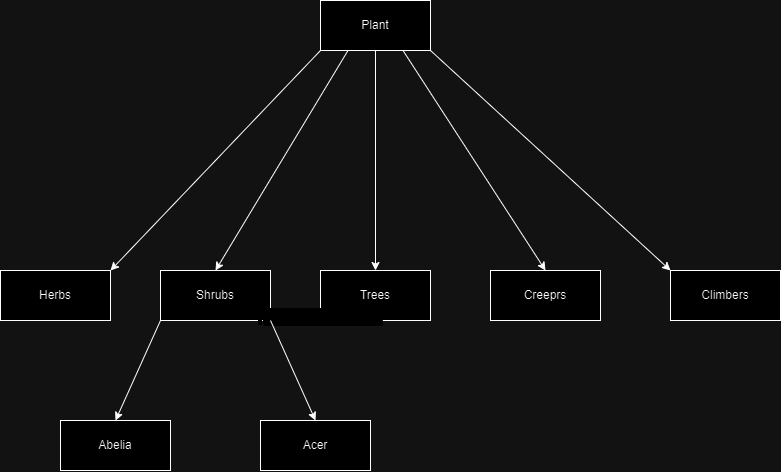

The diagram above was exported from draw.io. Its source (the exported page's mxGraphModel, read from the mxfile embedded in the PNG):
<mxGraphModel dx="1195" dy="615" grid="1" gridSize="10" guides="1" tooltips="1" connect="1" arrows="1" fold="1" page="1" pageScale="1" pageWidth="850" pageHeight="1100" math="0" shadow="0">
  <root>
    <mxCell id="0" />
    <mxCell id="1" parent="0" />
    <mxCell id="NYd9pP2huJY2TuLhM3Bg-1" value="Herbs" style="html=1;whiteSpace=wrap;" vertex="1" parent="1">
      <mxGeometry x="50" y="310" width="110" height="50" as="geometry" />
    </mxCell>
    <mxCell id="NYd9pP2huJY2TuLhM3Bg-2" value="Plant" style="html=1;whiteSpace=wrap;" vertex="1" parent="1">
      <mxGeometry x="370" y="40" width="110" height="50" as="geometry" />
    </mxCell>
    <mxCell id="NYd9pP2huJY2TuLhM3Bg-3" value="Trees" style="html=1;whiteSpace=wrap;" vertex="1" parent="1">
      <mxGeometry x="370" y="310" width="110" height="50" as="geometry" />
    </mxCell>
    <mxCell id="NYd9pP2huJY2TuLhM3Bg-4" value="Shrubs" style="html=1;whiteSpace=wrap;" vertex="1" parent="1">
      <mxGeometry x="210" y="310" width="110" height="50" as="geometry" />
    </mxCell>
    <mxCell id="NYd9pP2huJY2TuLhM3Bg-7" value="Climbers" style="html=1;whiteSpace=wrap;" vertex="1" parent="1">
      <mxGeometry x="720" y="310" width="110" height="50" as="geometry" />
    </mxCell>
    <mxCell id="NYd9pP2huJY2TuLhM3Bg-8" value="Creeprs" style="html=1;whiteSpace=wrap;" vertex="1" parent="1">
      <mxGeometry x="540" y="310" width="110" height="50" as="geometry" />
    </mxCell>
    <mxCell id="NYd9pP2huJY2TuLhM3Bg-9" value="" style="endArrow=classic;html=1;rounded=0;exitX=0;exitY=1;exitDx=0;exitDy=0;entryX=1;entryY=0;entryDx=0;entryDy=0;" edge="1" parent="1" source="NYd9pP2huJY2TuLhM3Bg-2" target="NYd9pP2huJY2TuLhM3Bg-1">
      <mxGeometry width="50" height="50" relative="1" as="geometry">
        <mxPoint x="-40" y="120" as="sourcePoint" />
        <mxPoint x="250" y="170" as="targetPoint" />
      </mxGeometry>
    </mxCell>
    <UserObject label="&lt;span role=&quot;presentation&quot; dir=&quot;ltr&quot; style=&quot;padding: 0px; margin: 0px; color: transparent; position: absolute; white-space: pre; cursor: text; transform-origin: 0% 0%; font-style: normal; font-variant-ligatures: normal; font-variant-caps: normal; font-weight: 400; letter-spacing: normal; orphans: 2; text-align: start; text-indent: 0px; text-transform: none; widows: 2; word-spacing: 0px; -webkit-text-stroke-width: 0px; background-color: rgb(255, 255, 255); text-decoration-thickness: initial; text-decoration-style: initial; text-decoration-color: initial; left: 257.657px; top: 307.351px; font-size: 14.8299px; font-family: sans-serif;&quot;&gt; &lt;/span&gt;&lt;span role=&quot;presentation&quot; dir=&quot;ltr&quot; style=&quot;padding: 0px; margin: 0px; color: transparent; position: absolute; white-space: pre; cursor: text; transform-origin: 0% 0%; font-style: normal; font-variant-ligatures: normal; font-variant-caps: normal; font-weight: 400; letter-spacing: normal; orphans: 2; text-align: start; text-indent: 0px; text-transform: none; widows: 2; word-spacing: 0px; -webkit-text-stroke-width: 0px; background-color: rgb(255, 255, 255); text-decoration-thickness: initial; text-decoration-style: initial; text-decoration-color: initial; left: 262.603px; top: 307.95px; font-size: 14.8299px; font-family: monospace; transform: scaleX(0.921943);&quot;&gt;Exe B 312.darwio&lt;/span&gt;" link="&lt;span role=&quot;presentation&quot; dir=&quot;ltr&quot; style=&quot;padding: 0px; margin: 0px; color: transparent; position: absolute; white-space: pre; cursor: text; transform-origin: 0% 0%; font-style: normal; font-variant-ligatures: normal; font-variant-caps: normal; font-weight: 400; letter-spacing: normal; orphans: 2; text-align: start; text-indent: 0px; text-transform: none; widows: 2; word-spacing: 0px; -webkit-text-stroke-width: 0px; background-color: rgb(255, 255, 255); text-decoration-thickness: initial; text-decoration-style: initial; text-decoration-color: initial; left: 257.657px; top: 307.351px; font-size: 14.8299px; font-family: sans-serif;&quot;&gt; &lt;/span&gt;&lt;span role=&quot;presentation&quot; dir=&quot;ltr&quot; style=&quot;padding: 0px; margin: 0px; color: transparent; position: absolute; white-space: pre; cursor: text; transform-origin: 0% 0%; font-style: normal; font-variant-ligatures: normal; font-variant-caps: normal; font-weight: 400; letter-spacing: normal; orphans: 2; text-align: start; text-indent: 0px; text-transform: none; widows: 2; word-spacing: 0px; -webkit-text-stroke-width: 0px; background-color: rgb(255, 255, 255); text-decoration-thickness: initial; text-decoration-style: initial; text-decoration-color: initial; left: 262.603px; top: 307.95px; font-size: 14.8299px; font-family: monospace; transform: scaleX(0.921943);&quot;&gt;Exe B 312.darwio&lt;/span&gt;" id="NYd9pP2huJY2TuLhM3Bg-10">
      <mxCell style="text;whiteSpace=wrap;html=1;" vertex="1" parent="1">
        <mxGeometry x="480" y="180" width="30" height="20" as="geometry" />
      </mxCell>
    </UserObject>
    <mxCell id="NYd9pP2huJY2TuLhM3Bg-12" value="" style="endArrow=classic;html=1;rounded=0;exitX=1;exitY=1;exitDx=0;exitDy=0;entryX=0;entryY=0;entryDx=0;entryDy=0;" edge="1" parent="1" source="NYd9pP2huJY2TuLhM3Bg-2" target="NYd9pP2huJY2TuLhM3Bg-7">
      <mxGeometry width="50" height="50" relative="1" as="geometry">
        <mxPoint x="380" y="100" as="sourcePoint" />
        <mxPoint x="60" y="320" as="targetPoint" />
      </mxGeometry>
    </mxCell>
    <mxCell id="NYd9pP2huJY2TuLhM3Bg-13" value="" style="endArrow=classic;html=1;rounded=0;exitX=0.25;exitY=1;exitDx=0;exitDy=0;entryX=0.5;entryY=0;entryDx=0;entryDy=0;" edge="1" parent="1" source="NYd9pP2huJY2TuLhM3Bg-2" target="NYd9pP2huJY2TuLhM3Bg-4">
      <mxGeometry width="50" height="50" relative="1" as="geometry">
        <mxPoint x="380" y="100" as="sourcePoint" />
        <mxPoint x="60" y="320" as="targetPoint" />
      </mxGeometry>
    </mxCell>
    <mxCell id="NYd9pP2huJY2TuLhM3Bg-14" value="" style="endArrow=classic;html=1;rounded=0;exitX=0.75;exitY=1;exitDx=0;exitDy=0;entryX=0.5;entryY=0;entryDx=0;entryDy=0;" edge="1" parent="1" source="NYd9pP2huJY2TuLhM3Bg-2" target="NYd9pP2huJY2TuLhM3Bg-8">
      <mxGeometry width="50" height="50" relative="1" as="geometry">
        <mxPoint x="390" y="110" as="sourcePoint" />
        <mxPoint x="70" y="330" as="targetPoint" />
      </mxGeometry>
    </mxCell>
    <mxCell id="NYd9pP2huJY2TuLhM3Bg-15" value="" style="endArrow=classic;html=1;rounded=0;exitX=0.5;exitY=1;exitDx=0;exitDy=0;entryX=0.5;entryY=0;entryDx=0;entryDy=0;" edge="1" parent="1" source="NYd9pP2huJY2TuLhM3Bg-2" target="NYd9pP2huJY2TuLhM3Bg-3">
      <mxGeometry width="50" height="50" relative="1" as="geometry">
        <mxPoint x="408" y="100" as="sourcePoint" />
        <mxPoint x="275" y="320" as="targetPoint" />
      </mxGeometry>
    </mxCell>
    <mxCell id="NYd9pP2huJY2TuLhM3Bg-18" value="Abelia" style="html=1;whiteSpace=wrap;" vertex="1" parent="1">
      <mxGeometry x="110" y="460" width="110" height="50" as="geometry" />
    </mxCell>
    <mxCell id="NYd9pP2huJY2TuLhM3Bg-19" value="Acer" style="html=1;whiteSpace=wrap;" vertex="1" parent="1">
      <mxGeometry x="310" y="460" width="110" height="50" as="geometry" />
    </mxCell>
    <mxCell id="NYd9pP2huJY2TuLhM3Bg-20" value="" style="endArrow=classic;html=1;rounded=0;exitX=0;exitY=1;exitDx=0;exitDy=0;entryX=0.5;entryY=0;entryDx=0;entryDy=0;" edge="1" parent="1" source="NYd9pP2huJY2TuLhM3Bg-4" target="NYd9pP2huJY2TuLhM3Bg-18">
      <mxGeometry width="50" height="50" relative="1" as="geometry">
        <mxPoint x="408" y="100" as="sourcePoint" />
        <mxPoint x="275" y="320" as="targetPoint" />
      </mxGeometry>
    </mxCell>
    <mxCell id="NYd9pP2huJY2TuLhM3Bg-21" value="" style="endArrow=classic;html=1;rounded=0;exitX=1;exitY=1;exitDx=0;exitDy=0;entryX=0.5;entryY=0;entryDx=0;entryDy=0;" edge="1" parent="1" source="NYd9pP2huJY2TuLhM3Bg-4" target="NYd9pP2huJY2TuLhM3Bg-19">
      <mxGeometry width="50" height="50" relative="1" as="geometry">
        <mxPoint x="220" y="370" as="sourcePoint" />
        <mxPoint x="175" y="470" as="targetPoint" />
      </mxGeometry>
    </mxCell>
  </root>
</mxGraphModel>